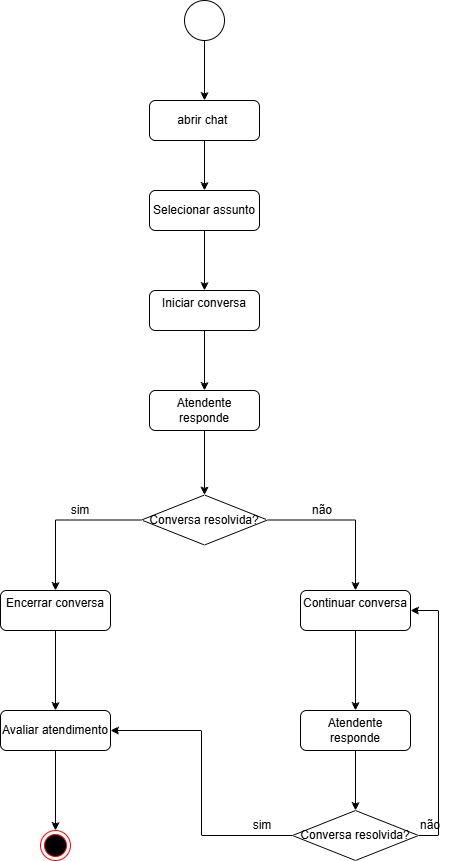

The diagram above was exported from draw.io. Its source (the exported page's mxGraphModel, read from the mxfile embedded in the PNG):
<mxGraphModel dx="860" dy="465" grid="1" gridSize="10" guides="1" tooltips="1" connect="1" arrows="1" fold="1" page="1" pageScale="1" pageWidth="827" pageHeight="1169" math="0" shadow="0">
  <root>
    <mxCell id="0" />
    <mxCell id="1" parent="0" />
    <mxCell id="EIwb_PWQtd2DgB7yjToj-4" edge="1" parent="1" source="EIwb_PWQtd2DgB7yjToj-1" style="edgeStyle=orthogonalEdgeStyle;rounded=0;orthogonalLoop=1;jettySize=auto;html=1;exitX=0.5;exitY=1;exitDx=0;exitDy=0;entryX=0.5;entryY=0;entryDx=0;entryDy=0;" target="EIwb_PWQtd2DgB7yjToj-2">
      <mxGeometry relative="1" as="geometry" />
    </mxCell>
    <mxCell id="EIwb_PWQtd2DgB7yjToj-1" parent="1" style="ellipse;whiteSpace=wrap;html=1;aspect=fixed;" value="" vertex="1">
      <mxGeometry height="40" width="40" x="394" y="40" as="geometry" />
    </mxCell>
    <mxCell id="EIwb_PWQtd2DgB7yjToj-5" edge="1" parent="1" source="EIwb_PWQtd2DgB7yjToj-2" style="edgeStyle=orthogonalEdgeStyle;rounded=0;orthogonalLoop=1;jettySize=auto;html=1;exitX=0.5;exitY=1;exitDx=0;exitDy=0;entryX=0.5;entryY=0;entryDx=0;entryDy=0;" target="EIwb_PWQtd2DgB7yjToj-3">
      <mxGeometry relative="1" as="geometry" />
    </mxCell>
    <mxCell id="EIwb_PWQtd2DgB7yjToj-2" parent="1" style="rounded=1;whiteSpace=wrap;html=1;" value="abrir chat&amp;nbsp;" vertex="1">
      <mxGeometry height="40" width="110" x="359" y="140" as="geometry" />
    </mxCell>
    <mxCell id="EIwb_PWQtd2DgB7yjToj-12" edge="1" parent="1" source="EIwb_PWQtd2DgB7yjToj-3" style="edgeStyle=orthogonalEdgeStyle;rounded=0;orthogonalLoop=1;jettySize=auto;html=1;exitX=0.5;exitY=1;exitDx=0;exitDy=0;entryX=0.5;entryY=0;entryDx=0;entryDy=0;" target="EIwb_PWQtd2DgB7yjToj-7">
      <mxGeometry relative="1" as="geometry" />
    </mxCell>
    <mxCell id="EIwb_PWQtd2DgB7yjToj-3" parent="1" style="rounded=1;whiteSpace=wrap;html=1;" value="Selecionar assunto" vertex="1">
      <mxGeometry height="40" width="110" x="359" y="230" as="geometry" />
    </mxCell>
    <mxCell id="EIwb_PWQtd2DgB7yjToj-13" edge="1" parent="1" source="EIwb_PWQtd2DgB7yjToj-7" style="edgeStyle=orthogonalEdgeStyle;rounded=0;orthogonalLoop=1;jettySize=auto;html=1;exitX=0.5;exitY=1;exitDx=0;exitDy=0;entryX=0.5;entryY=0;entryDx=0;entryDy=0;" target="EIwb_PWQtd2DgB7yjToj-8">
      <mxGeometry relative="1" as="geometry" />
    </mxCell>
    <mxCell id="EIwb_PWQtd2DgB7yjToj-7" parent="1" style="rounded=1;whiteSpace=wrap;html=1;" value="Iniciar conversa&lt;div&gt;&lt;br/&gt;&lt;/div&gt;" vertex="1">
      <mxGeometry height="40" width="110" x="359" y="330" as="geometry" />
    </mxCell>
    <mxCell id="EIwb_PWQtd2DgB7yjToj-14" edge="1" parent="1" source="EIwb_PWQtd2DgB7yjToj-8" style="edgeStyle=orthogonalEdgeStyle;rounded=0;orthogonalLoop=1;jettySize=auto;html=1;exitX=0.5;exitY=1;exitDx=0;exitDy=0;" target="EIwb_PWQtd2DgB7yjToj-11">
      <mxGeometry relative="1" as="geometry" />
    </mxCell>
    <mxCell id="EIwb_PWQtd2DgB7yjToj-8" parent="1" style="rounded=1;whiteSpace=wrap;html=1;" value="Atendente responde" vertex="1">
      <mxGeometry height="40" width="110" x="359" y="430" as="geometry" />
    </mxCell>
    <mxCell id="EIwb_PWQtd2DgB7yjToj-17" edge="1" parent="1" source="EIwb_PWQtd2DgB7yjToj-11" style="edgeStyle=orthogonalEdgeStyle;rounded=0;orthogonalLoop=1;jettySize=auto;html=1;exitX=0;exitY=0.5;exitDx=0;exitDy=0;entryX=0.5;entryY=0;entryDx=0;entryDy=0;" target="EIwb_PWQtd2DgB7yjToj-16">
      <mxGeometry relative="1" as="geometry" />
    </mxCell>
    <mxCell id="EIwb_PWQtd2DgB7yjToj-18" edge="1" parent="1" source="EIwb_PWQtd2DgB7yjToj-11" style="edgeStyle=orthogonalEdgeStyle;rounded=0;orthogonalLoop=1;jettySize=auto;html=1;exitX=1;exitY=0.5;exitDx=0;exitDy=0;entryX=0.5;entryY=0;entryDx=0;entryDy=0;" target="EIwb_PWQtd2DgB7yjToj-15">
      <mxGeometry relative="1" as="geometry" />
    </mxCell>
    <mxCell id="EIwb_PWQtd2DgB7yjToj-11" parent="1" style="rhombus;whiteSpace=wrap;html=1;" value="&amp;nbsp;Conversa resolvida?&amp;nbsp;" vertex="1">
      <mxGeometry height="50" width="126" x="351" y="534.5" as="geometry" />
    </mxCell>
    <mxCell id="EIwb_PWQtd2DgB7yjToj-27" edge="1" parent="1" source="EIwb_PWQtd2DgB7yjToj-15" style="edgeStyle=orthogonalEdgeStyle;rounded=0;orthogonalLoop=1;jettySize=auto;html=1;exitX=0.5;exitY=1;exitDx=0;exitDy=0;entryX=0.5;entryY=0;entryDx=0;entryDy=0;" target="EIwb_PWQtd2DgB7yjToj-22">
      <mxGeometry relative="1" as="geometry" />
    </mxCell>
    <mxCell id="EIwb_PWQtd2DgB7yjToj-15" parent="1" style="rounded=1;whiteSpace=wrap;html=1;" value="Continuar conversa&lt;div&gt;&lt;br&gt;&lt;/div&gt;" vertex="1">
      <mxGeometry height="40" width="110" x="510" y="630" as="geometry" />
    </mxCell>
    <mxCell id="EIwb_PWQtd2DgB7yjToj-30" edge="1" parent="1" source="EIwb_PWQtd2DgB7yjToj-16" style="edgeStyle=orthogonalEdgeStyle;rounded=0;orthogonalLoop=1;jettySize=auto;html=1;exitX=0.5;exitY=1;exitDx=0;exitDy=0;entryX=0.5;entryY=0;entryDx=0;entryDy=0;" target="EIwb_PWQtd2DgB7yjToj-19">
      <mxGeometry relative="1" as="geometry" />
    </mxCell>
    <mxCell id="EIwb_PWQtd2DgB7yjToj-16" parent="1" style="rounded=1;whiteSpace=wrap;html=1;" value="Encerrar conversa&lt;div&gt;&lt;br&gt;&lt;/div&gt;" vertex="1">
      <mxGeometry height="40" width="110" x="210" y="630" as="geometry" />
    </mxCell>
    <mxCell id="EIwb_PWQtd2DgB7yjToj-21" edge="1" parent="1" source="EIwb_PWQtd2DgB7yjToj-19" style="edgeStyle=orthogonalEdgeStyle;rounded=0;orthogonalLoop=1;jettySize=auto;html=1;exitX=0.5;exitY=1;exitDx=0;exitDy=0;entryX=0.5;entryY=0;entryDx=0;entryDy=0;" target="EIwb_PWQtd2DgB7yjToj-20">
      <mxGeometry relative="1" as="geometry" />
    </mxCell>
    <mxCell id="EIwb_PWQtd2DgB7yjToj-19" parent="1" style="rounded=1;whiteSpace=wrap;html=1;" value="&lt;div&gt;Avaliar atendimento&lt;/div&gt;" vertex="1">
      <mxGeometry height="40" width="110" x="210" y="750" as="geometry" />
    </mxCell>
    <mxCell id="EIwb_PWQtd2DgB7yjToj-20" parent="1" style="ellipse;html=1;shape=endState;fillColor=#000000;strokeColor=#ff0000;" value="" vertex="1">
      <mxGeometry height="30" width="30" x="250" y="870" as="geometry" />
    </mxCell>
    <mxCell id="EIwb_PWQtd2DgB7yjToj-28" edge="1" parent="1" source="EIwb_PWQtd2DgB7yjToj-22" style="edgeStyle=orthogonalEdgeStyle;rounded=0;orthogonalLoop=1;jettySize=auto;html=1;exitX=0.5;exitY=1;exitDx=0;exitDy=0;entryX=0.5;entryY=0;entryDx=0;entryDy=0;" target="EIwb_PWQtd2DgB7yjToj-23">
      <mxGeometry relative="1" as="geometry" />
    </mxCell>
    <mxCell id="EIwb_PWQtd2DgB7yjToj-22" parent="1" style="rounded=1;whiteSpace=wrap;html=1;" value="&lt;div&gt;Atendente responde&lt;/div&gt;" vertex="1">
      <mxGeometry height="40" width="110" x="510" y="750" as="geometry" />
    </mxCell>
    <mxCell id="EIwb_PWQtd2DgB7yjToj-29" edge="1" parent="1" source="EIwb_PWQtd2DgB7yjToj-23" style="edgeStyle=orthogonalEdgeStyle;rounded=0;orthogonalLoop=1;jettySize=auto;html=1;exitX=0;exitY=0.5;exitDx=0;exitDy=0;entryX=1;entryY=0.5;entryDx=0;entryDy=0;" target="EIwb_PWQtd2DgB7yjToj-19">
      <mxGeometry relative="1" as="geometry" />
    </mxCell>
    <mxCell id="EIwb_PWQtd2DgB7yjToj-32" edge="1" parent="1" source="EIwb_PWQtd2DgB7yjToj-23" style="edgeStyle=orthogonalEdgeStyle;rounded=0;orthogonalLoop=1;jettySize=auto;html=1;exitX=1;exitY=0.5;exitDx=0;exitDy=0;entryX=1;entryY=0.5;entryDx=0;entryDy=0;" target="EIwb_PWQtd2DgB7yjToj-15">
      <mxGeometry relative="1" as="geometry" />
    </mxCell>
    <mxCell id="EIwb_PWQtd2DgB7yjToj-23" parent="1" style="rhombus;whiteSpace=wrap;html=1;" value="&amp;nbsp;Conversa resolvida?&amp;nbsp;" vertex="1">
      <mxGeometry height="50" width="126" x="502" y="850" as="geometry" />
    </mxCell>
    <mxCell id="EIwb_PWQtd2DgB7yjToj-25" parent="1" style="text;html=1;whiteSpace=wrap;strokeColor=none;fillColor=none;align=center;verticalAlign=middle;rounded=0;" value="sim" vertex="1">
      <mxGeometry height="30" width="60" x="260" y="534.5" as="geometry" />
    </mxCell>
    <mxCell id="EIwb_PWQtd2DgB7yjToj-26" parent="1" style="text;html=1;whiteSpace=wrap;strokeColor=none;fillColor=none;align=center;verticalAlign=middle;rounded=0;" value="não" vertex="1">
      <mxGeometry height="30" width="60" x="502" y="534.5" as="geometry" />
    </mxCell>
    <mxCell id="EIwb_PWQtd2DgB7yjToj-31" parent="1" style="text;html=1;whiteSpace=wrap;strokeColor=none;fillColor=none;align=center;verticalAlign=middle;rounded=0;" value="sim" vertex="1">
      <mxGeometry height="30" width="60" x="442" y="850" as="geometry" />
    </mxCell>
    <mxCell id="EIwb_PWQtd2DgB7yjToj-33" parent="1" style="text;html=1;whiteSpace=wrap;strokeColor=none;fillColor=none;align=center;verticalAlign=middle;rounded=0;" value="não" vertex="1">
      <mxGeometry height="30" width="60" x="610" y="850" as="geometry" />
    </mxCell>
  </root>
</mxGraphModel>